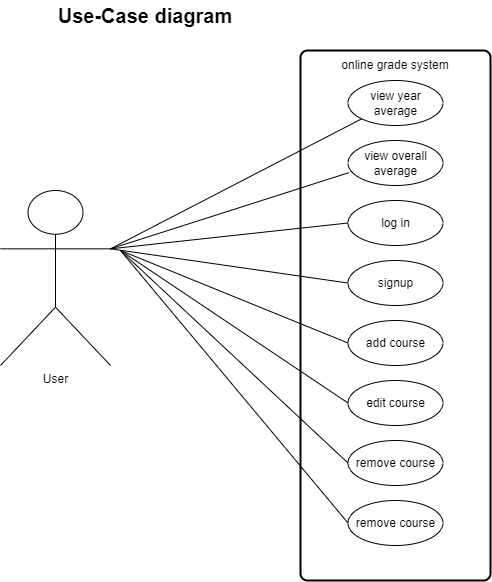

The diagram above was exported from draw.io. Its source (the exported page's mxGraphModel, read from the mxfile embedded in the PNG):
<mxGraphModel dx="1050" dy="483" grid="1" gridSize="10" guides="1" tooltips="1" connect="1" arrows="1" fold="1" page="1" pageScale="1" pageWidth="1654" pageHeight="2336" math="0" shadow="0">
  <root>
    <mxCell id="0" />
    <mxCell id="1" parent="0" />
    <mxCell id="z55ugWrG9eu0q2_8ZuCB-13" value="User&lt;br&gt;" style="shape=umlActor;verticalLabelPosition=bottom;verticalAlign=top;html=1;outlineConnect=0;" parent="1" vertex="1">
      <mxGeometry x="350" y="330" width="110" height="175" as="geometry" />
    </mxCell>
    <mxCell id="z55ugWrG9eu0q2_8ZuCB-16" value="" style="rounded=1;whiteSpace=wrap;html=1;absoluteArcSize=1;arcSize=14;strokeWidth=2;" parent="1" vertex="1">
      <mxGeometry x="650" y="190" width="190" height="530" as="geometry" />
    </mxCell>
    <mxCell id="z55ugWrG9eu0q2_8ZuCB-17" value="online grade system" style="text;html=1;strokeColor=none;fillColor=none;align=center;verticalAlign=middle;whiteSpace=wrap;rounded=0;" parent="1" vertex="1">
      <mxGeometry x="680" y="190" width="130" height="30" as="geometry" />
    </mxCell>
    <mxCell id="z55ugWrG9eu0q2_8ZuCB-18" value="view year average" style="ellipse;whiteSpace=wrap;html=1;" parent="1" vertex="1">
      <mxGeometry x="697.5" y="220" width="95" height="45" as="geometry" />
    </mxCell>
    <mxCell id="z55ugWrG9eu0q2_8ZuCB-20" value="log in" style="ellipse;whiteSpace=wrap;html=1;" parent="1" vertex="1">
      <mxGeometry x="697.5" y="340" width="95" height="45" as="geometry" />
    </mxCell>
    <mxCell id="z55ugWrG9eu0q2_8ZuCB-21" value="signup" style="ellipse;whiteSpace=wrap;html=1;" parent="1" vertex="1">
      <mxGeometry x="697.5" y="400" width="95" height="45" as="geometry" />
    </mxCell>
    <mxCell id="z55ugWrG9eu0q2_8ZuCB-23" value="add course" style="ellipse;whiteSpace=wrap;html=1;" parent="1" vertex="1">
      <mxGeometry x="697.5" y="460" width="95" height="45" as="geometry" />
    </mxCell>
    <mxCell id="z55ugWrG9eu0q2_8ZuCB-24" value="edit course" style="ellipse;whiteSpace=wrap;html=1;" parent="1" vertex="1">
      <mxGeometry x="697.5" y="520" width="95" height="45" as="geometry" />
    </mxCell>
    <mxCell id="z55ugWrG9eu0q2_8ZuCB-25" value="remove course" style="ellipse;whiteSpace=wrap;html=1;" parent="1" vertex="1">
      <mxGeometry x="697.5" y="580" width="95" height="45" as="geometry" />
    </mxCell>
    <mxCell id="z55ugWrG9eu0q2_8ZuCB-26" value="remove course" style="ellipse;whiteSpace=wrap;html=1;" parent="1" vertex="1">
      <mxGeometry x="697.5" y="640" width="95" height="45" as="geometry" />
    </mxCell>
    <mxCell id="z55ugWrG9eu0q2_8ZuCB-28" value="view overall average" style="ellipse;whiteSpace=wrap;html=1;" parent="1" vertex="1">
      <mxGeometry x="697.5" y="280" width="95" height="45" as="geometry" />
    </mxCell>
    <mxCell id="z55ugWrG9eu0q2_8ZuCB-29" value="" style="endArrow=none;html=1;rounded=0;exitX=0;exitY=1;exitDx=0;exitDy=0;entryX=1;entryY=0.3333333333333333;entryDx=0;entryDy=0;entryPerimeter=0;" parent="1" source="z55ugWrG9eu0q2_8ZuCB-18" target="z55ugWrG9eu0q2_8ZuCB-13" edge="1">
      <mxGeometry width="50" height="50" relative="1" as="geometry">
        <mxPoint x="610" y="470" as="sourcePoint" />
        <mxPoint x="570" y="470" as="targetPoint" />
      </mxGeometry>
    </mxCell>
    <mxCell id="z55ugWrG9eu0q2_8ZuCB-30" value="" style="endArrow=none;html=1;rounded=0;exitX=0.007;exitY=0.716;exitDx=0;exitDy=0;exitPerimeter=0;entryX=1;entryY=0.3333333333333333;entryDx=0;entryDy=0;entryPerimeter=0;" parent="1" source="z55ugWrG9eu0q2_8ZuCB-28" target="z55ugWrG9eu0q2_8ZuCB-13" edge="1">
      <mxGeometry width="50" height="50" relative="1" as="geometry">
        <mxPoint x="620" y="480" as="sourcePoint" />
        <mxPoint x="580" y="480" as="targetPoint" />
      </mxGeometry>
    </mxCell>
    <mxCell id="z55ugWrG9eu0q2_8ZuCB-31" value="" style="endArrow=none;html=1;rounded=0;exitX=0;exitY=0.5;exitDx=0;exitDy=0;entryX=1;entryY=0.3333333333333333;entryDx=0;entryDy=0;entryPerimeter=0;" parent="1" source="z55ugWrG9eu0q2_8ZuCB-20" target="z55ugWrG9eu0q2_8ZuCB-13" edge="1">
      <mxGeometry width="50" height="50" relative="1" as="geometry">
        <mxPoint x="630" y="490" as="sourcePoint" />
        <mxPoint x="590" y="490" as="targetPoint" />
      </mxGeometry>
    </mxCell>
    <mxCell id="z55ugWrG9eu0q2_8ZuCB-32" value="" style="endArrow=none;html=1;rounded=0;exitX=0;exitY=0.5;exitDx=0;exitDy=0;entryX=1;entryY=0.3333333333333333;entryDx=0;entryDy=0;entryPerimeter=0;" parent="1" source="z55ugWrG9eu0q2_8ZuCB-21" target="z55ugWrG9eu0q2_8ZuCB-13" edge="1">
      <mxGeometry width="50" height="50" relative="1" as="geometry">
        <mxPoint x="640" y="500" as="sourcePoint" />
        <mxPoint x="600" y="500" as="targetPoint" />
      </mxGeometry>
    </mxCell>
    <mxCell id="z55ugWrG9eu0q2_8ZuCB-33" value="" style="endArrow=none;html=1;rounded=0;exitX=0;exitY=0.5;exitDx=0;exitDy=0;" parent="1" source="z55ugWrG9eu0q2_8ZuCB-23" edge="1">
      <mxGeometry width="50" height="50" relative="1" as="geometry">
        <mxPoint x="650" y="510" as="sourcePoint" />
        <mxPoint x="470" y="390" as="targetPoint" />
      </mxGeometry>
    </mxCell>
    <mxCell id="z55ugWrG9eu0q2_8ZuCB-34" value="" style="endArrow=none;html=1;rounded=0;exitX=0;exitY=0.5;exitDx=0;exitDy=0;" parent="1" source="z55ugWrG9eu0q2_8ZuCB-24" edge="1">
      <mxGeometry width="50" height="50" relative="1" as="geometry">
        <mxPoint x="660" y="520" as="sourcePoint" />
        <mxPoint x="470" y="390" as="targetPoint" />
      </mxGeometry>
    </mxCell>
    <mxCell id="z55ugWrG9eu0q2_8ZuCB-35" value="" style="endArrow=none;html=1;rounded=0;exitX=0;exitY=0.5;exitDx=0;exitDy=0;" parent="1" source="z55ugWrG9eu0q2_8ZuCB-25" edge="1">
      <mxGeometry width="50" height="50" relative="1" as="geometry">
        <mxPoint x="670" y="530" as="sourcePoint" />
        <mxPoint x="470" y="390" as="targetPoint" />
      </mxGeometry>
    </mxCell>
    <mxCell id="z55ugWrG9eu0q2_8ZuCB-37" value="" style="endArrow=none;html=1;rounded=0;exitX=0;exitY=0.5;exitDx=0;exitDy=0;" parent="1" source="z55ugWrG9eu0q2_8ZuCB-26" edge="1">
      <mxGeometry width="50" height="50" relative="1" as="geometry">
        <mxPoint x="690" y="550" as="sourcePoint" />
        <mxPoint x="470" y="390" as="targetPoint" />
      </mxGeometry>
    </mxCell>
    <mxCell id="GNUpvky_VwAFGn8wmKQ7-1" value="&lt;font size=&quot;1&quot; style=&quot;&quot;&gt;&lt;b style=&quot;font-size: 20px;&quot;&gt;Use-Case diagram&lt;/b&gt;&lt;/font&gt;" style="text;html=1;strokeColor=none;fillColor=none;align=center;verticalAlign=middle;whiteSpace=wrap;rounded=0;" vertex="1" parent="1">
      <mxGeometry x="350" y="140" width="290" height="30" as="geometry" />
    </mxCell>
  </root>
</mxGraphModel>